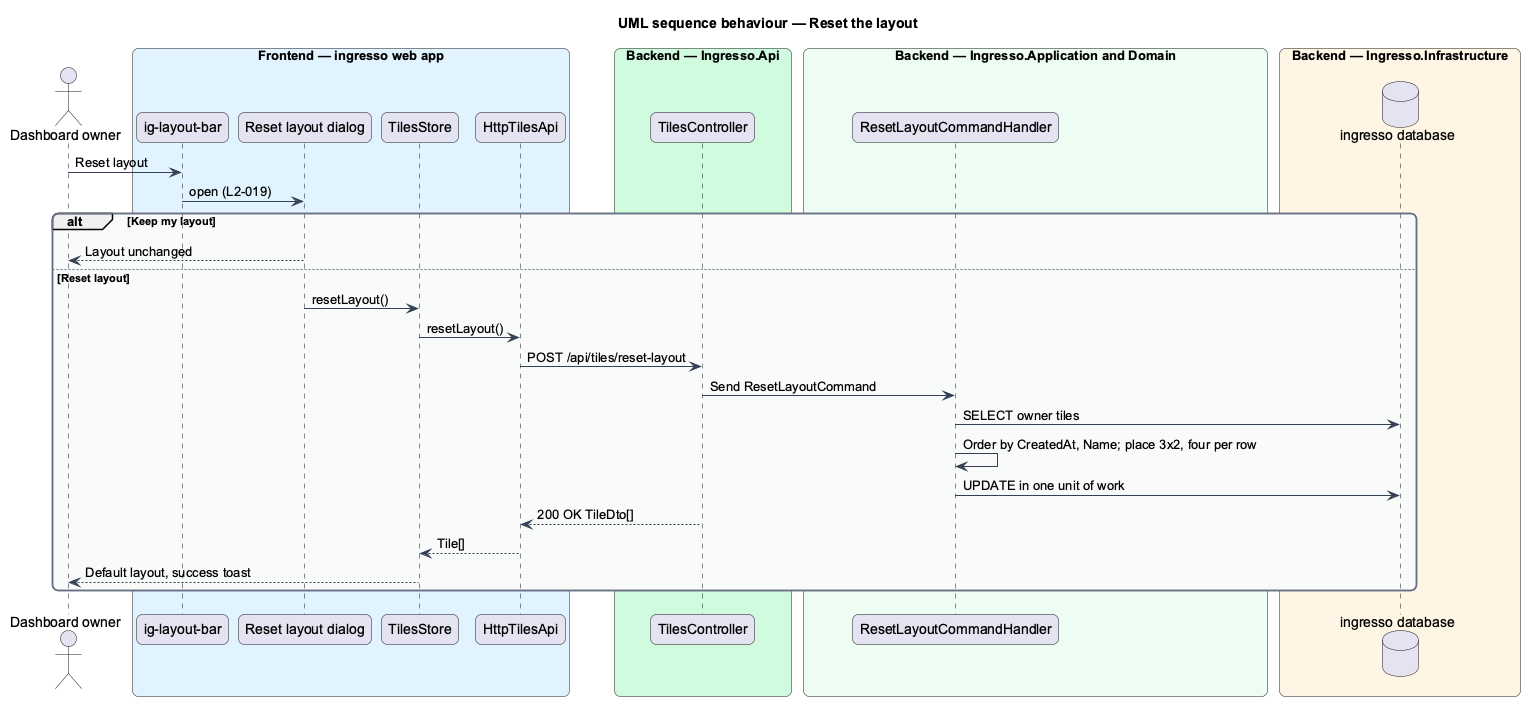

The diagram above was rendered by PlantUML. Its source (embedded in the PNG):
@startuml
title UML sequence behaviour — Reset the layout
skinparam backgroundColor #FFFFFF
skinparam shadowing false
skinparam roundcorner 12
skinparam defaultFontName Arial
skinparam ArrowColor #344054
skinparam rectangle {
  BorderColor #344054
  FontColor #101828
}
skinparam package {
  BorderColor #667085
  FontColor #101828
  BackgroundColor #F9FAFB
}
actor "Dashboard owner" as actor
box "Frontend — ingresso web app" #E0F2FE
  participant "ig-layout-bar" as bar
  participant "Reset layout dialog" as confirm
  participant "TilesStore" as store
  participant "HttpTilesApi" as client
end box
box "Backend — Ingresso.Api" #D1FADF
  participant "TilesController" as controller
end box
box "Backend — Ingresso.Application and Domain" #ECFDF3
  participant "ResetLayoutCommandHandler" as handler
end box
box "Backend — Ingresso.Infrastructure" #FFF4E5
  database "ingresso database" as db
end box
actor -> bar : Reset layout
bar -> confirm : open (L2-019)
alt Keep my layout
  confirm --> actor : Layout unchanged
else Reset layout
  confirm -> store : resetLayout()
  store -> client : resetLayout()
  client -> controller : POST /api/tiles/reset-layout
  controller -> handler : Send ResetLayoutCommand
  handler -> db : SELECT owner tiles
  handler -> handler : Order by CreatedAt, Name; place 3x2, four per row
  handler -> db : UPDATE in one unit of work
  controller --> client : 200 OK TileDto[]
  client --> store : Tile[]
  store --> actor : Default layout, success toast
end
@enduml